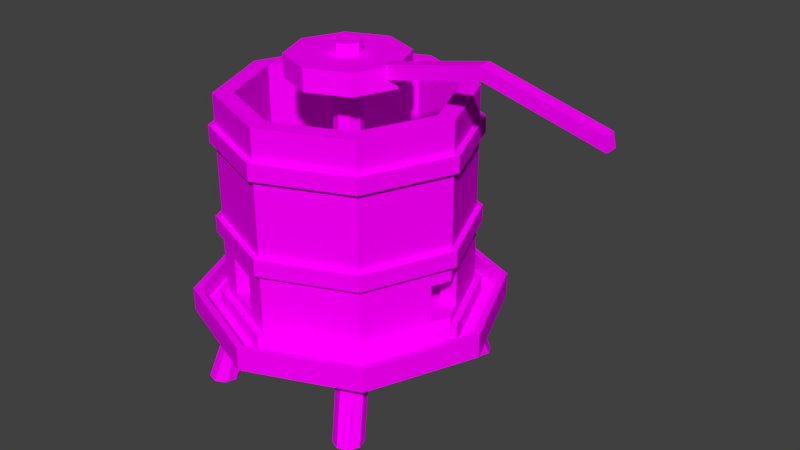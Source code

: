 # Source: pressoir_vin.blend  (saved by Blender 2.78.0; exported with 4.5.12 LTS)
import bpy
from mathutils import Matrix  # noqa: F401  (used for matrix-valued properties, if any)

bpy.ops.wm.read_factory_settings(use_empty=True)
scene = bpy.context.scene
scene.name = 'Scene'

# ---- collections
col_collection_1 = bpy.data.collections.new('Collection 1'); scene.collection.children.link(col_collection_1)

# ---- images (referenced by path relative to the original .blend; pixels are not part of the script)
import os
ASSET_DIR = os.environ.get("B2B_ASSET_DIR", "")  # directory of the original .blend (textures are referenced by path, not embedded)
HERE = os.path.dirname(os.path.abspath(__file__))  # packed textures are extracted next to this script under _unpacked/

def load_image(name, relpath, width, height, colorspace="sRGB"):
    """Load a texture the original file referenced (path relative to the .blend, or extracted next to this script)."""
    p = next((c for c in (os.path.join(HERE, relpath), os.path.join(ASSET_DIR, relpath)) if relpath and os.path.exists(c)), "")
    if p:
        img = bpy.data.images.load(p, check_existing=True)
        img.name = name
    else:  # same state as the original file: an image datablock whose file is absent (Cycles renders it pink)
        img = bpy.data.images.new(name, width, height)
        img.source = "FILE"
        img.filepath = "//" + (relpath or name)
    img.colorspace_settings.name = colorspace
    return img
img_texture_png = load_image('texture.png', 'texture.png', 1024, 1024, 'sRGB')

# ---- materials (node trees are filled in below, after node groups)
mat_material = bpy.data.materials.new('Material')
mat_material.alpha_threshold = 0.0
mat_material.roughness = 0.5

# ---- material node trees
mat_material.use_nodes = True; mat_material.node_tree.nodes.clear()
_N = mat_material.node_tree.nodes; _L = mat_material.node_tree.links
n0 = _N.new('ShaderNodeOutputMaterial'); n0.name = 'Material Output'; n0.location = (300, 300)
n1 = _N.new('ShaderNodeBsdfDiffuse'); n1.name = 'Diffuse BSDF'; n1.location = (10, 300)
n2 = _N.new('ShaderNodeTexImage'); n2.name = 'Image Texture'; n2.location = (-180, 300)
n2.width = 140
n2.image = img_texture_png
_L.new(n1.outputs[0], n0.inputs[0])
_L.new(n2.outputs[0], n1.inputs[0])
n0.is_active_output = True

# ---- world
world_world = bpy.data.worlds.new('World'); scene.world = world_world
world_world.color = (0.05088, 0.05088, 0.05088)
world_world.use_sun_shadow = False
world_world.sun_shadow_jitter_overblur = 0.0
world_world.cycles.sampling_method = 'MANUAL'

# ---- meshes
me_cylinder_006 = bpy.data.meshes.new('Cylinder.006')
me_cylinder_006.from_pydata([(0.2665, -0.07062, 2.174), (1.241, -0.07348, 2.385), (0.2669, 0.0409, 2.174), (0.2902, -0.07069, 2.065), (0.2905, 0.04083, 2.065), (1.242, 0.03804, 2.385), (1.265, 0.03797, 2.276), (1.265, -0.07354, 2.276), (2.204, -0.07629, 2.138), (2.205, 0.03522, 2.138), (2.228, 0.03515, 2.029), (2.228, -0.07636, 2.029), (0.00609, 0.4839, 2.019), (0.00609, 0.4839, 2.202), (0.3443, 0.3426, 2.019), (0.3443, 0.3426, 2.202), (0.4835, 0.003614, 2.019), (0.4835, 0.003614, 2.202), (0.3423, -0.3346, 2.019), (0.3423, -0.3346, 2.202), (0.003286, -0.4738, 2.019), (0.003286, -0.4738, 2.202), (-0.3349, -0.3326, 2.019), (-0.3349, -0.3326, 2.202), (-0.4741, 0.006418, 2.019), (-0.4741, 0.006418, 2.202), (-0.3329, 0.3446, 2.019), (-0.3329, 0.3446, 2.202), (0.0, 1.049, 0.7675), (1.049, -4.371e-08, 0.7675), (-0.7419, -0.7419, 0.7675), (0.7419, 0.7419, 0.7675), (-8.742e-08, -1.049, 0.7675), (-0.7419, 0.7419, 0.7675), (0.7419, -0.7419, 0.7675), (-1.049, 1.192e-08, 0.7675), (-1.049, 1.192e-08, 0.9046), (0.7419, -0.7419, 0.9046), (-0.7419, 0.7419, 0.9046), (-8.742e-08, -1.049, 0.9046), (0.7419, 0.7419, 0.9046), (-0.7419, -0.7419, 0.9046), (1.049, -4.371e-08, 0.9046), (0.0, 1.049, 0.9046), (0.0, 1.049, 1.526), (1.049, -4.371e-08, 1.526), (-0.7419, -0.7419, 1.526), (0.7419, 0.7419, 1.526), (-8.742e-08, -1.049, 1.526), (-0.7419, 0.7419, 1.526), (0.7419, -0.7419, 1.526), (-1.049, 1.192e-08, 1.526), (-1.049, 1.192e-08, 1.663), (0.7419, -0.7419, 1.663), (-0.7419, 0.7419, 1.663), (-8.742e-08, -1.049, 1.663), (0.7419, 0.7419, 1.663), (-0.7419, -0.7419, 1.663), (1.049, -4.371e-08, 1.663), (0.0, 1.049, 1.663), (0.0, 1.0, 0.7675), (1.0, -4.371e-08, 0.7675), (-0.7071, -0.7071, 0.7675), (0.7071, 0.7071, 0.7675), (-8.742e-08, -1.0, 0.7675), (-0.7071, 0.7071, 0.7675), (0.7071, -0.7071, 0.7675), (-1.0, 1.192e-08, 0.7675), (-1.0, 1.192e-08, 0.9046), (0.7071, -0.7071, 0.9046), (-0.7071, 0.7071, 0.9046), (-8.742e-08, -1.0, 0.9046), (0.7071, 0.7071, 0.9046), (-0.7071, -0.7071, 0.9046), (1.0, -4.371e-08, 0.9046), (0.0, 1.0, 0.9046), (0.0, 1.0, 1.526), (1.0, -4.371e-08, 1.526), (-0.7071, -0.7071, 1.526), (0.7071, 0.7071, 1.526), (-8.742e-08, -1.0, 1.526), (-0.7071, 0.7071, 1.526), (0.7071, -0.7071, 1.526), (-1.0, 1.192e-08, 1.526), (-1.0, 1.192e-08, 1.663), (0.7071, -0.7071, 1.663), (-0.7071, 0.7071, 1.663), (-8.742e-08, -1.0, 1.663), (0.7071, 0.7071, 1.663), (-0.7071, -0.7071, 1.663), (1.0, -4.371e-08, 1.663), (0.0, 1.0, 1.663), (0.6304, 0.6466, 0.2344), (0.6793, 0.9249, -0.5075), (0.5422, 0.6806, 0.2285), (0.7692, 0.8953, -0.5053), (0.8118, 0.8108, -0.5034), (0.6717, 0.5639, 0.2143), (0.7822, 0.7209, -0.5029), (0.6977, 0.6782, -0.5041), (0.5588, 0.4461, 0.1515), (0.6078, 0.7078, -0.5063), (0.4706, 0.48, 0.1457), (0.5652, 0.7923, -0.5082), (0.5948, 0.8822, -0.5087), (0.6421, 0.4808, 0.18), (0.4292, 0.5627, 0.1658), (0.4588, 0.6458, 0.2001), (-0.6266, 0.6503, 0.2344), (-0.6739, 0.9288, -0.5075), (-0.5382, 0.6837, 0.2285), (-0.7639, 0.8998, -0.5053), (-0.8071, 0.8155, -0.5034), (-0.6684, 0.5678, 0.2143), (-0.778, 0.7255, -0.5029), (-0.6938, 0.6823, -0.5041), (-0.5561, 0.4493, 0.1515), (-0.6037, 0.7113, -0.5063), (-0.4677, 0.4827, 0.1457), (-0.5606, 0.7956, -0.5082), (-0.5896, 0.8857, -0.5087), (-0.6393, 0.4846, 0.18), (-0.4259, 0.5652, 0.1658), (-0.4551, 0.6485, 0.2001), (0.6265, -0.6735, 0.2344), (0.6738, -0.952, -0.5075), (0.5381, -0.7069, 0.2285), (0.7639, -0.9229, -0.5053), (0.807, -0.8387, -0.5034), (0.6684, -0.591, 0.2143), (0.7779, -0.7486, -0.5029), (0.6937, -0.7054, -0.5041), (0.5561, -0.4725, 0.1515), (0.6036, -0.7345, -0.5063), (0.4677, -0.5059, 0.1457), (0.5605, -0.8187, -0.5082), (0.5895, -0.9088, -0.5087), (0.6392, -0.5077, 0.18), (0.4258, -0.5884, 0.1658), (0.455, -0.6716, 0.2001), (-0.6304, -0.6698, 0.2344), (-0.6794, -0.948, -0.5075), (-0.5422, -0.7037, 0.2285), (-0.7692, -0.9184, -0.5053), (-0.8119, -0.834, -0.5034), (-0.6718, -0.5871, 0.2143), (-0.7823, -0.744, -0.5029), (-0.6978, -0.7014, -0.5041), (-0.5588, -0.4692, 0.1515), (-0.6079, -0.7309, -0.5063), (-0.4706, -0.5031, 0.1457), (-0.5653, -0.8154, -0.5082), (-0.5949, -0.9053, -0.5087), (-0.6421, -0.504, 0.18), (-0.4293, -0.5858, 0.1658), (-0.4589, -0.6689, 0.2001), (0.0, 0.8434, 1.913), (0.5963, 0.5963, 1.913), (0.8434, -4.119e-08, 1.913), (0.5963, -0.5963, 1.913), (-8.742e-08, -1.0, 0.2453), (-7.479e-08, -0.8434, 1.913), (-0.7071, -0.7071, 0.2453), (-0.5963, -0.5963, 1.913), (-0.8434, 1.192e-08, 1.913), (-0.5963, 0.5963, 1.913), (0.0, 1.0, 1.913), (1.0, -4.371e-08, 1.913), (-0.7071, -0.7071, 1.913), (0.0, 1.059, 0.2506), (0.7486, 0.7486, 0.2506), (1.059, -4.371e-08, 0.2506), (0.7486, -0.7486, 0.2506), (-9.217e-08, -1.059, 0.2506), (-0.7486, -0.7486, 0.2506), (-1.059, 1.192e-08, 0.2506), (-0.7486, 0.7486, 0.2506), (1.094e-08, 1.272, 0.2664), (0.8998, 0.8998, 0.2664), (1.272, -5.664e-08, 0.2664), (0.8582, -0.8582, 0.2611), (-9.27e-08, -1.214, 0.2611), (-0.8582, -0.8582, 0.2611), (-1.181, -0.1011, 0.2611), (-0.8998, 0.8998, 0.2664), (6.775e-09, 1.272, 0.06896), (0.8998, 0.8998, 0.06896), (1.272, -5.664e-08, 0.06896), (0.8998, -0.8998, 0.06896), (-1.045e-07, -1.272, 0.06896), (-0.8998, -0.8998, 0.06896), (-0.8998, 0.8998, 0.06896), (0.0, 1.0, 0.2453), (0.7071, 0.7071, 0.2453), (1.0, -4.371e-08, 0.2453), (0.7071, -0.7071, 0.2453), (-1.0, 1.192e-08, 0.2453), (-0.7071, 0.7071, 0.2453), (1.284e-08, 1.214, 0.2611), (0.8582, 0.8582, 0.2611), (1.214, -5.473e-08, 0.2611), (0.8998, -0.8998, 0.2664), (-1.003e-07, -1.272, 0.2664), (-0.8998, -0.8998, 0.2664), (-1.187, 0.09024, 0.2611), (-0.8582, 0.8582, 0.2611), (1.059, -4.489e-08, 0.09756), (1.214, -5.591e-08, 0.108), (0.7486, 0.7486, 0.09756), (0.8582, 0.8582, 0.108), (-0.8582, 0.8582, 0.108), (-0.7486, 0.7486, 0.09756), (-2.143e-09, 1.059, 0.09756), (1.069e-08, 1.214, 0.108), (0.7486, -0.7486, 0.09756), (0.8582, -0.8582, 0.108), (-9.432e-08, -1.059, 0.09756), (-9.485e-08, -1.214, 0.108), (-0.7486, -0.7486, 0.09756), (-0.8582, -0.8582, 0.108), (-1.059, 1.075e-08, 0.09756), (-1.181, -0.1011, 0.108), (-1.216e-07, -0.8434, 0.5938), (-0.5963, -0.5963, 0.5944), (-0.5963, 0.5963, 0.5944), (0.08311, 0.08311, 2.292), (-3.514e-08, 0.1175, 2.292), (0.1175, -6.064e-09, 2.292), (0.08311, -0.08311, 2.292), (-5.14e-08, -0.1175, 2.292), (-0.08311, -0.08311, 2.292), (-0.1175, 2.363e-08, 2.292), (-0.08311, 0.08311, 2.292), (-1.223, -0.1192, 0.06896), (-1.223, 0.1192, 0.06896), (-1.223, 0.1192, 0.2664), (-1.223, -0.1192, 0.2664), (-1.187, 0.09024, 0.108), (0.8434, -4.119e-08, 0.3249), (0.5963, 0.5963, 0.3249), (-0.5963, -0.5963, 0.3249), (-1.216e-07, -0.8434, 0.3249), (0.08311, 0.08311, 0.3249), (-3.514e-08, 0.1175, 0.3249), (0.1175, -6.064e-09, 0.3249), (0.08311, -0.08311, 0.3249), (-5.14e-08, -0.1175, 0.3249), (-0.08311, -0.08311, 0.3249), (-0.1175, 2.363e-08, 0.3249), (-0.08311, 0.08311, 0.3249), (-0.5963, 0.5963, 0.3249), (-4.685e-08, 0.8434, 0.3249), (0.5963, -0.5963, 0.3249), (-0.8434, 1.192e-08, 0.3249), (-0.4979, 0.7938, 0.6311), (-0.4422, 0.6602, 0.6311), (-0.4422, 0.6602, 0.5944), (-0.4979, 0.7938, 0.3249), (-0.4422, 0.6602, 0.3249), (-0.2149, 0.911, 0.3249), (-0.1593, 0.7774, 0.3249), (-0.2149, 0.911, 0.6311), (-0.1593, 0.7774, 0.6311), (-0.1636, -0.7756, 0.6314), (-0.1636, -0.7756, 0.594), (-0.2191, -0.9092, 0.6314), (-0.2191, -0.9092, 0.5087), (-0.2191, -0.9092, 0.3252), (-0.1636, -0.7756, 0.3252), (-0.4465, -0.6584, 0.6314), (-0.502, -0.792, 0.6314), (-0.502, -0.792, 0.3252), (-0.4465, -0.6584, 0.3252), (-0.4465, -0.6584, 0.5943), (1.0, -4.371e-08, 0.3252), (0.9349, -0.1571, 0.3252), (0.7784, -0.1569, 0.3252), (0.7784, -0.1569, 0.6314), (0.9349, -0.1571, 0.6314), (0.9382, 0.1492, 0.6314), (0.7815, 0.1494, 0.6314), (0.8434, -4.119e-08, 0.6314), (0.9382, 0.1492, 0.3252), (0.7815, 0.1494, 0.3252), (0.8434, -4.119e-08, 0.3252), (1.0, -4.371e-08, 0.6314), (0.7071, 0.7071, 1.913), (-8.742e-08, -1.0, 1.913), (-0.7071, 0.7071, 1.913), (0.7071, -0.7071, 1.913), (-1.0, 1.192e-08, 1.913)], [], [(0, 1, 5, 2), (2, 5, 6, 4), (4, 6, 7, 3), (3, 7, 1, 0), (1, 7, 11, 8), (10, 9, 8, 11), (6, 5, 9, 10), (7, 6, 10, 11), (5, 1, 8, 9), (12, 13, 15, 14), (14, 15, 17, 16), (16, 17, 19, 18), (18, 19, 21, 20), (20, 21, 23, 22), (22, 23, 25, 24), (15, 13, 27, 25, 23, 21, 19, 17), (24, 25, 27, 26), (26, 27, 13, 12), (39, 41, 30, 32), (36, 38, 33, 35), (40, 42, 29, 31), (37, 39, 32, 34), (41, 36, 35, 30), (38, 43, 28, 33), (43, 40, 31, 28), (42, 37, 34, 29), (55, 57, 46, 48), (52, 54, 49, 51), (56, 58, 45, 47), (53, 55, 48, 50), (57, 52, 51, 46), (54, 59, 44, 49), (59, 56, 47, 44), (58, 53, 50, 45), (28, 31, 63, 60), (31, 29, 61, 63), (29, 34, 66, 61), (34, 32, 64, 66), (32, 30, 62, 64), (30, 35, 67, 62), (35, 33, 65, 67), (33, 28, 60, 65), (43, 38, 70, 75), (38, 36, 68, 70), (36, 41, 73, 68), (41, 39, 71, 73), (39, 37, 69, 71), (37, 42, 74, 69), (42, 40, 72, 74), (40, 43, 75, 72), (44, 47, 79, 76), (47, 45, 77, 79), (45, 50, 82, 77), (50, 48, 80, 82), (48, 46, 78, 80), (46, 51, 83, 78), (51, 49, 81, 83), (49, 44, 76, 81), (59, 54, 86, 91), (54, 52, 84, 86), (52, 57, 89, 84), (57, 55, 87, 89), (55, 53, 85, 87), (53, 58, 90, 85), (58, 56, 88, 90), (56, 59, 91, 88), (93, 94, 92, 95), (95, 92, 97, 96), (96, 97, 105, 98), (98, 105, 100, 99), (99, 100, 102, 101), (101, 102, 106, 103), (103, 106, 107, 104), (104, 107, 94, 93), (109, 111, 108, 110), (111, 112, 113, 108), (112, 114, 121, 113), (114, 115, 116, 121), (115, 117, 118, 116), (117, 119, 122, 118), (119, 120, 123, 122), (120, 109, 110, 123), (125, 127, 124, 126), (127, 128, 129, 124), (128, 130, 137, 129), (130, 131, 132, 137), (131, 133, 134, 132), (133, 135, 138, 134), (135, 136, 139, 138), (136, 125, 126, 139), (141, 142, 140, 143), (143, 140, 145, 144), (144, 145, 153, 146), (146, 153, 148, 147), (147, 148, 150, 149), (149, 150, 154, 151), (151, 154, 155, 152), (152, 155, 142, 141), (192, 166, 286, 193), (193, 286, 167, 285, 279, 282, 274, 194), (194, 274, 275, 278, 285, 167, 289, 195), (195, 289, 287, 160), (160, 266, 267, 271, 162), (162, 168, 290, 196), (223, 240, 253, 164, 163), (196, 290, 288, 197), (156, 157, 286, 166), (157, 158, 167, 286), (158, 159, 289, 167), (159, 161, 287, 289), (161, 163, 168, 287), (163, 164, 290, 168), (164, 165, 288, 290), (165, 156, 166, 288), (163, 161, 222, 264, 263, 269, 273, 223), (260, 251, 156, 165, 224, 256, 255, 262), (164, 253, 250, 224, 165), (159, 252, 241, 222, 161), (277, 276, 284, 238, 252, 159, 158, 281), (156, 251, 239, 157), (171, 172, 214, 206), (200, 199, 209, 207), (170, 171, 206, 208), (199, 198, 213, 209), (201, 202, 189, 188), (178, 179, 187, 186), (202, 203, 190, 189), (184, 177, 185, 191), (177, 178, 186, 185), (179, 201, 188, 187), (198, 205, 210, 213), (169, 170, 208, 212), (176, 169, 212, 211), (182, 183, 236, 203), (205, 204, 237, 210), (235, 184, 191, 234), (170, 169, 192, 193), (171, 170, 193, 194), (172, 171, 194, 195), (173, 172, 195, 160), (174, 173, 160, 162), (175, 174, 162, 196), (176, 175, 196, 197), (169, 176, 197, 192), (198, 199, 178, 177), (199, 200, 179, 178), (200, 180, 201, 179), (180, 181, 202, 201), (181, 182, 203, 202), (204, 205, 184, 235), (205, 198, 177, 184), (206, 214, 215, 207), (208, 206, 207, 209), (212, 208, 209, 213), (211, 212, 213, 210), (214, 216, 217, 215), (216, 218, 219, 217), (218, 220, 221, 219), (220, 211, 210, 237), (180, 200, 207, 215), (172, 173, 216, 214), (181, 180, 215, 217), (173, 174, 218, 216), (182, 181, 217, 219), (174, 175, 220, 218), (183, 182, 219, 221), (175, 176, 211, 220), (230, 247, 246, 229), (229, 246, 245, 228), (244, 227, 228, 245), (242, 225, 227, 244), (284, 283, 280, 281, 158, 157, 239, 238), (223, 273, 272, 268, 264, 222, 241, 240), (225, 226, 232, 231, 230, 229, 228, 227), (249, 232, 226, 243), (231, 248, 247, 230), (249, 248, 231, 232), (237, 221, 220), (203, 236, 233, 190), (237, 204, 235, 234), (183, 221, 233, 236), (233, 221, 237, 234), (243, 242, 239, 251), (242, 244, 238, 239), (244, 245, 252, 238), (245, 246, 241, 252), (246, 247, 240, 241), (247, 248, 253, 240), (248, 249, 250, 253), (259, 192, 197), (262, 261, 259, 260), (254, 261, 262, 255), (257, 254, 255, 256, 258), (261, 254, 288), (257, 259, 197), (268, 267, 266, 265, 263, 264), (272, 271, 267, 268), (271, 272, 273, 269, 270), (270, 269, 263, 265), (162, 271, 270, 265, 266, 160, 287, 168), (278, 277, 281, 280, 279, 285), (275, 276, 277, 278), (283, 282, 279, 280), (282, 283, 284, 276, 275, 274), (249, 243, 251, 250), (257, 258, 260, 259), (243, 226, 225, 242), (197, 288, 254), (166, 192, 261), (192, 259, 261), (254, 257, 197), (166, 261, 288), (258, 256, 224, 250)])
_uv = me_cylinder_006.uv_layers.new(name='UVMap')
_uv.uv.foreach_set('vector', [0.03833, 0.9597, 0.03833, 0.9597, 0.03833, 0.9597, 0.03833, 0.9597, 0.03833, 0.9597, 0.03833, 0.9597, 0.03833, 0.9597, 0.03833, 0.9597, 0.03833, 0.9597, 0.03833, 0.9597, 0.03833, 0.9597, 0.03833, 0.9597, 0.03833, 0.9597, 0.03833, 0.9597, 0.03833, 0.9597, 0.03833, 0.9597, 0.03833, 0.9597, 0.03833, 0.9597, 0.03833, 0.9597, 0.03833, 0.9597, 0.03833, 0.9597, 0.03833, 0.9597, 0.03833, 0.9597, 0.03833, 0.9597, 0.03833, 0.9597, 0.03833, 0.9597, 0.03833, 0.9597, 0.03833, 0.9597, 0.03833, 0.9597, 0.03833, 0.9597, 0.03833, 0.9597, 0.03833, 0.9597, 0.03833, 0.9597, 0.03833, 0.9597, 0.03833, 0.9597, 0.03833, 0.9597, 0.03833, 0.9597, 0.03833, 0.9597, 0.03833, 0.9597, 0.03833, 0.9597, 0.03833, 0.9597, 0.03833, 0.9597, 0.03833, 0.9597, 0.03833, 0.9597, 0.03833, 0.9597, 0.03833, 0.9597, 0.03833, 0.9597, 0.03833, 0.9597, 0.03833, 0.9597, 0.03833, 0.9597, 0.03833, 0.9597, 0.03833, 0.9597, 0.03833, 0.9597, 0.03833, 0.9597, 0.03833, 0.9597, 0.03833, 0.9597, 0.03833, 0.9597, 0.03833, 0.9597, 0.03833, 0.9597, 0.03833, 0.9597, 0.03833, 0.9597, 0.03833, 0.9597, 0.03833, 0.9597, 0.03833, 0.9597, 0.03833, 0.9597, 0.03833, 0.9597, 0.03833, 0.9597, 0.03833, 0.9597, 0.03833, 0.9597, 0.03833, 0.9597, 0.03833, 0.9597, 0.03833, 0.9597, 0.03833, 0.9597, 0.03833, 0.9597, 0.03833, 0.9597, 0.03833, 0.9597, 0.03882, 0.9622, 0.03882, 0.9622, 0.03882, 0.9622, 0.03882, 0.9622, 0.03882, 0.9622, 0.03882, 0.9622, 0.03882, 0.9622, 0.03882, 0.9622, 0.03882, 0.9622, 0.03882, 0.9622, 0.03882, 0.9622, 0.03882, 0.9622, 0.03882, 0.9622, 0.03882, 0.9622, 0.03882, 0.9622, 0.03882, 0.9622, 0.03882, 0.9622, 0.03882, 0.9622, 0.03882, 0.9622, 0.03882, 0.9622, 0.03882, 0.9622, 0.03882, 0.9622, 0.03882, 0.9622, 0.03882, 0.9622, 0.03882, 0.9622, 0.03882, 0.9622, 0.03882, 0.9622, 0.03882, 0.9622, 0.03882, 0.9622, 0.03882, 0.9622, 0.03882, 0.9622, 0.03882, 0.9622, 0.03882, 0.9622, 0.03882, 0.9622, 0.03882, 0.9622, 0.03882, 0.9622, 0.03882, 0.9622, 0.03882, 0.9622, 0.03882, 0.9622, 0.03882, 0.9622, 0.03882, 0.9622, 0.03882, 0.9622, 0.03882, 0.9622, 0.03882, 0.9622, 0.03882, 0.9622, 0.03882, 0.9622, 0.03882, 0.9622, 0.03882, 0.9622, 0.03882, 0.9622, 0.03882, 0.9622, 0.03882, 0.9622, 0.03882, 0.9622, 0.03882, 0.9622, 0.03882, 0.9622, 0.03882, 0.9622, 0.03882, 0.9622, 0.03882, 0.9622, 0.03882, 0.9622, 0.03882, 0.9622, 0.03882, 0.9622, 0.03882, 0.9622, 0.03882, 0.9622, 0.03882, 0.9622, 0.03882, 0.9622, 0.03882, 0.9622, 0.03882, 0.9622, 0.03882, 0.9622, 0.03882, 0.9622, 0.03882, 0.9622, 0.03882, 0.9622, 0.03882, 0.9622, 0.03882, 0.9622, 0.03882, 0.9622, 0.03882, 0.9622, 0.03882, 0.9622, 0.03882, 0.9622, 0.03882, 0.9622, 0.03882, 0.9622, 0.03882, 0.9622, 0.03882, 0.9622, 0.03882, 0.9622, 0.03882, 0.9622, 0.03882, 0.9622, 0.03882, 0.9622, 0.03882, 0.9622, 0.03882, 0.9622, 0.03882, 0.9622, 0.03882, 0.9622, 0.03882, 0.9622, 0.03882, 0.9622, 0.03882, 0.9622, 0.03882, 0.9622, 0.03882, 0.9622, 0.03882, 0.9622, 0.03882, 0.9622, 0.03882, 0.9622, 0.03882, 0.9622, 0.03882, 0.9622, 0.03882, 0.9622, 0.03882, 0.9622, 0.03882, 0.9622, 0.03882, 0.9622, 0.03882, 0.9622, 0.03882, 0.9622, 0.03882, 0.9622, 0.03882, 0.9622, 0.03882, 0.9622, 0.03882, 0.9622, 0.03882, 0.9622, 0.03882, 0.9622, 0.03882, 0.9622, 0.03882, 0.9622, 0.03882, 0.9622, 0.03882, 0.9622, 0.03882, 0.9622, 0.03882, 0.9622, 0.03882, 0.9622, 0.03882, 0.9622, 0.03882, 0.9622, 0.03882, 0.9622, 0.03882, 0.9622, 0.03882, 0.9622, 0.03882, 0.9622, 0.03882, 0.9622, 0.03882, 0.9622, 0.03882, 0.9622, 0.03882, 0.9622, 0.03882, 0.9622, 0.03882, 0.9622, 0.03882, 0.9622, 0.03882, 0.9622, 0.03882, 0.9622, 0.03882, 0.9622, 0.03882, 0.9622, 0.03882, 0.9622, 0.03882, 0.9622, 0.03882, 0.9622, 0.03882, 0.9622, 0.03882, 0.9622, 0.03882, 0.9622, 0.03882, 0.9622, 0.03882, 0.9622, 0.03882, 0.9622, 0.03882, 0.9622, 0.03882, 0.9622, 0.03882, 0.9622, 0.03882, 0.9622, 0.03882, 0.9622, 0.03882, 0.9622, 0.03882, 0.9622, 0.03882, 0.9622, 0.03882, 0.9622, 0.03882, 0.9622, 0.03882, 0.9622, 0.03882, 0.9622, 0.03882, 0.9622, 0.03882, 0.9622, 0.03882, 0.9622, 0.03882, 0.9622, 0.03882, 0.9622, 0.03882, 0.9622, 0.03882, 0.9622, 0.03882, 0.9622, 0.03882, 0.9622, 0.03882, 0.9622, 0.03882, 0.9622, 0.03882, 0.9622, 0.03882, 0.9622, 0.03882, 0.9622, 0.03882, 0.9622, 0.03882, 0.9622, 0.03882, 0.9622, 0.03882, 0.9622, 0.03882, 0.9622, 0.03882, 0.9622, 0.03882, 0.9622, 0.03882, 0.9622, 0.03882, 0.9622, 0.03882, 0.9622, 0.03882, 0.9622, 0.03882, 0.9622, 0.03882, 0.9622, 0.03882, 0.9622, 0.03882, 0.9622, 0.03882, 0.9622, 0.03882, 0.9622, 0.03882, 0.9622, 0.03882, 0.9622, 0.03882, 0.9622, 0.03882, 0.9622, 0.03882, 0.9622, 0.03882, 0.9622, 0.0376, 0.9773, 0.0376, 0.9773, 0.0376, 0.9773, 0.0376, 0.9773, 0.0376, 0.9773, 0.0376, 0.9773, 0.0376, 0.9773, 0.0376, 0.9773, 0.0376, 0.9773, 0.0376, 0.9773, 0.0376, 0.9773, 0.0376, 0.9773, 0.0376, 0.9773, 0.0376, 0.9773, 0.0376, 0.9773, 0.0376, 0.9773, 0.0376, 0.9773, 0.0376, 0.9773, 0.0376, 0.9773, 0.0376, 0.9773, 0.0376, 0.9773, 0.0376, 0.9773, 0.0376, 0.9773, 0.0376, 0.9773, 0.0376, 0.9773, 0.0376, 0.9773, 0.0376, 0.9773, 0.0376, 0.9773, 0.0376, 0.9773, 0.0376, 0.9773, 0.0376, 0.9773, 0.0376, 0.9773, 0.0376, 0.9773, 0.0376, 0.9773, 0.0376, 0.9773, 0.0376, 0.9773, 0.0376, 0.9773, 0.0376, 0.9773, 0.0376, 0.9773, 0.0376, 0.9773, 0.0376, 0.9773, 0.0376, 0.9773, 0.0376, 0.9773, 0.0376, 0.9773, 0.0376, 0.9773, 0.0376, 0.9773, 0.0376, 0.9773, 0.0376, 0.9773, 0.0376, 0.9773, 0.0376, 0.9773, 0.0376, 0.9773, 0.0376, 0.9773, 0.0376, 0.9773, 0.0376, 0.9773, 0.0376, 0.9773, 0.0376, 0.9773, 0.0376, 0.9773, 0.0376, 0.9773, 0.0376, 0.9773, 0.0376, 0.9773, 0.0376, 0.9773, 0.0376, 0.9773, 0.0376, 0.9773, 0.0376, 0.9773, 0.0376, 0.9773, 0.0376, 0.9773, 0.0376, 0.9773, 0.0376, 0.9773, 0.0376, 0.9773, 0.0376, 0.9773, 0.0376, 0.9773, 0.0376, 0.9773, 0.0376, 0.9773, 0.0376, 0.9773, 0.0376, 0.9773, 0.0376, 0.9773, 0.0376, 0.9773, 0.0376, 0.9773, 0.0376, 0.9773, 0.0376, 0.9773, 0.0376, 0.9773, 0.0376, 0.9773, 0.0376, 0.9773, 0.0376, 0.9773, 0.0376, 0.9773, 0.0376, 0.9773, 0.0376, 0.9773, 0.0376, 0.9773, 0.0376, 0.9773, 0.0376, 0.9773, 0.0376, 0.9773, 0.0376, 0.9773, 0.0376, 0.9773, 0.0376, 0.9773, 0.0376, 0.9773, 0.0376, 0.9773, 0.0376, 0.9773, 0.0376, 0.9773, 0.0376, 0.9773, 0.0376, 0.9773, 0.0376, 0.9773, 0.0376, 0.9773, 0.0376, 0.9773, 0.0376, 0.9773, 0.0376, 0.9773, 0.0376, 0.9773, 0.0376, 0.9773, 0.0376, 0.9773, 0.0376, 0.9773, 0.0376, 0.9773, 0.0376, 0.9773, 0.0376, 0.9773, 0.0376, 0.9773, 0.0376, 0.9773, 0.0376, 0.9773, 0.0376, 0.9773, 0.0376, 0.9773, 0.0376, 0.9773, 0.0376, 0.9773, 0.0376, 0.9773, 0.0376, 0.9773, 0.0376, 0.9773, 0.0376, 0.9773, 0.0376, 0.9773, 0.0376, 0.9773, 0.0376, 0.9773, 0.0376, 0.9773, 0.0376, 0.9773, 0.0376, 0.9773, 0.0376, 0.9773, 0.0376, 0.9773, 0.0376, 0.9773, 0.0376, 0.9773, 0.0376, 0.9773, 0.0376, 0.9773, 0.0376, 0.9773, 0.0376, 0.9773, 0.0376, 0.9773, 0.0376, 0.9773, 0.0376, 0.9773, 0.0376, 0.9773, 0.0376, 0.9773, 0.0376, 0.9773, 0.0376, 0.9773, 0.0376, 0.9773, 0.0376, 0.9773, 0.0376, 0.9773, 0.0376, 0.9773, 0.0376, 0.9773, 0.0376, 0.9773, 0.0376, 0.9773, 0.0376, 0.9773, 0.0376, 0.9773, 0.0376, 0.9773, 0.0376, 0.9773, 0.0376, 0.9773, 0.0376, 0.9773, 0.0376, 0.9773, 0.0376, 0.9773, 0.0376, 0.9773, 0.0376, 0.9773, 0.0376, 0.9773, 0.0376, 0.9773, 0.0376, 0.9773, 0.0376, 0.9773, 0.0376, 0.9773, 0.0376, 0.9773, 0.0376, 0.9773, 0.0376, 0.9773, 0.0376, 0.9773, 0.0376, 0.9773, 0.0376, 0.9773, 0.0376, 0.9773, 0.0376, 0.9773, 0.0376, 0.9773, 0.0376, 0.9773, 0.0376, 0.9773, 0.0376, 0.9773, 0.0376, 0.9773, 0.0376, 0.9773, 0.0376, 0.9773, 0.0376, 0.9773, 0.0376, 0.9773, 0.0376, 0.9773, 0.0376, 0.9773, 0.0376, 0.9773, 0.0376, 0.9773, 0.0376, 0.9773, 0.0376, 0.9773, 0.0376, 0.9773, 0.0376, 0.9773, 0.0376, 0.9773, 0.0376, 0.9773, 0.0376, 0.9773, 0.0376, 0.9773, 0.0376, 0.9773, 0.0376, 0.9773, 0.0376, 0.9773, 0.0376, 0.9773, 0.0376, 0.9773, 0.0376, 0.9773, 0.0376, 0.9773, 0.0376, 0.9773, 0.0376, 0.9773, 0.0376, 0.9773, 0.0376, 0.9773, 0.0376, 0.9773, 0.0376, 0.9773, 0.0376, 0.9773, 0.0376, 0.9773, 0.0376, 0.9773, 0.0376, 0.9773, 0.0376, 0.9773, 0.0376, 0.9773, 0.0376, 0.9773, 0.0376, 0.9773, 0.0376, 0.9773, 0.0376, 0.9773, 0.0376, 0.9773, 0.0376, 0.9773, 0.0376, 0.9773, 0.0376, 0.9773, 0.0376, 0.9773, 0.0376, 0.9773, 0.0376, 0.9773, 0.0376, 0.9773, 0.0376, 0.9773, 0.0376, 0.9773, 0.0376, 0.9773, 0.0376, 0.9773, 0.0376, 0.9773, 0.0376, 0.9773, 0.0376, 0.9773, 0.0376, 0.9773, 0.0376, 0.9773, 0.0376, 0.9773, 0.0376, 0.9773, 0.0376, 0.9773, 0.0376, 0.9773, 0.0376, 0.9773, 0.03857, 0.9626, 0.03857, 0.9626, 0.03857, 0.9626, 0.03857, 0.9626, 0.03857, 0.9626, 0.03857, 0.9626, 0.03857, 0.9626, 0.03857, 0.9626, 0.03857, 0.9626, 0.03857, 0.9626, 0.03857, 0.9626, 0.03857, 0.9626, 0.03857, 0.9626, 0.03857, 0.9626, 0.03857, 0.9626, 0.03857, 0.9626, 0.03857, 0.9626, 0.03857, 0.9626, 0.03857, 0.9626, 0.03857, 0.9626, 0.03857, 0.9626, 0.03857, 0.9626, 0.03857, 0.9626, 0.03857, 0.9626, 0.03857, 0.9626, 0.03857, 0.9626, 0.03857, 0.9626, 0.03857, 0.9626, 0.03857, 0.9626, 0.03857, 0.9626, 0.03857, 0.9626, 0.03857, 0.9626, 0.03857, 0.9626, 0.03857, 0.9626, 0.03857, 0.9626, 0.03857, 0.9626, 0.03857, 0.9626, 0.03857, 0.9626, 0.03857, 0.9626, 0.03857, 0.9626, 0.03857, 0.9626, 0.03857, 0.9626, 0.03857, 0.9626, 0.03857, 0.9626, 0.03857, 0.9626, 0.03857, 0.9626, 0.03857, 0.9626, 0.03857, 0.9626, 0.03857, 0.9626, 0.03857, 0.9626, 0.03857, 0.9626, 0.03857, 0.9626, 0.03857, 0.9626, 0.03857, 0.9626, 0.03857, 0.9626, 0.03857, 0.9626, 0.03857, 0.9626, 0.03857, 0.9626, 0.03857, 0.9626, 0.03857, 0.9626, 0.03857, 0.9626, 0.03857, 0.9626, 0.03857, 0.9626, 0.03857, 0.9626, 0.03857, 0.9626, 0.03857, 0.9626, 0.03857, 0.9626, 0.03857, 0.9626, 0.03857, 0.9626, 0.03857, 0.9626, 0.03857, 0.9626, 0.03857, 0.9626, 0.03857, 0.9626, 0.03857, 0.9626, 0.03857, 0.9626, 0.03857, 0.9626, 0.03857, 0.9626, 0.03857, 0.9626, 0.03857, 0.9626, 0.03857, 0.9626, 0.03857, 0.9626, 0.03857, 0.9626, 0.03857, 0.9626, 0.03857, 0.9626, 0.03857, 0.9626, 0.03857, 0.9626, 0.03857, 0.9626, 0.03857, 0.9626, 0.03857, 0.9626, 0.03857, 0.9626, 0.03857, 0.9626, 0.03857, 0.9626, 0.03857, 0.9626, 0.03857, 0.9626, 0.03857, 0.9626, 0.03857, 0.9626, 0.03857, 0.9626, 0.03857, 0.9626, 0.03857, 0.9626, 0.03857, 0.9626, 0.03857, 0.9626, 0.03857, 0.9626, 0.03857, 0.9626, 0.03857, 0.9626, 0.03857, 0.9626, 0.03857, 0.9626, 0.03857, 0.9626, 0.03857, 0.9626, 0.03857, 0.9626, 0.03857, 0.9626, 0.03857, 0.9626, 0.03857, 0.9626, 0.03857, 0.9626, 0.03857, 0.9626, 0.03857, 0.9626, 0.03857, 0.9626, 0.03857, 0.9626, 0.03857, 0.9626, 0.03857, 0.9626, 0.03857, 0.9626, 0.03857, 0.9626, 0.03857, 0.9626, 0.03857, 0.9626, 0.03857, 0.9626, 0.03857, 0.9626, 0.03857, 0.9626, 0.03857, 0.9626, 0.03857, 0.9626, 0.03857, 0.9626, 0.03857, 0.9626, 0.03857, 0.9626, 0.03857, 0.9626, 0.03857, 0.9626, 0.03857, 0.9626, 0.03857, 0.9626, 0.03857, 0.9626, 0.03857, 0.9626, 0.03857, 0.9626, 0.03857, 0.9626, 0.03857, 0.9626, 0.03857, 0.9626, 0.03857, 0.9626, 0.03857, 0.9626, 0.03857, 0.9626, 0.03857, 0.9626, 0.03857, 0.9626, 0.03857, 0.9626, 0.03857, 0.9626, 0.03857, 0.9626, 0.03857, 0.9626, 0.03857, 0.9626, 0.03857, 0.9626, 0.03857, 0.9626, 0.03857, 0.9626, 0.03857, 0.9626, 0.03857, 0.9626, 0.03857, 0.9626, 0.03857, 0.9626, 0.03857, 0.9626, 0.03857, 0.9626, 0.03857, 0.9626, 0.03857, 0.9626, 0.03857, 0.9626, 0.03857, 0.9626, 0.03857, 0.9626, 0.03857, 0.9626, 0.03857, 0.9626, 0.03857, 0.9626, 0.03857, 0.9626, 0.03857, 0.9626, 0.03857, 0.9626, 0.03857, 0.9626, 0.03857, 0.9626, 0.03857, 0.9626, 0.03857, 0.9626, 0.03857, 0.9626, 0.03857, 0.9626, 0.03857, 0.9626, 0.03857, 0.9626, 0.03857, 0.9626, 0.03857, 0.9626, 0.03857, 0.9626, 0.03857, 0.9626, 0.03857, 0.9626, 0.03857, 0.9626, 0.03857, 0.9626, 0.03857, 0.9626, 0.03857, 0.9626, 0.03711, 0.9585, 0.03711, 0.9585, 0.03711, 0.9585, 0.03711, 0.9585, 0.03711, 0.9585, 0.03711, 0.9585, 0.03711, 0.9585, 0.03711, 0.9585, 0.03711, 0.9585, 0.03711, 0.9585, 0.03711, 0.9585, 0.03711, 0.9585, 0.03711, 0.9585, 0.03711, 0.9585, 0.03711, 0.9585, 0.03711, 0.9585, 0.0376, 0.9773, 0.0376, 0.9773, 0.0376, 0.9773, 0.0376, 0.9773, 0.0376, 0.9773, 0.0376, 0.9773, 0.0376, 0.9773, 0.0376, 0.9773, 0.0376, 0.9773, 0.0376, 0.9773, 0.0376, 0.9773, 0.0376, 0.9773, 0.0376, 0.9773, 0.0376, 0.9773, 0.0376, 0.9773, 0.0376, 0.9773, 0.03711, 0.9585, 0.03711, 0.9585, 0.03711, 0.9585, 0.03711, 0.9585, 0.03711, 0.9585, 0.03711, 0.9585, 0.03711, 0.9585, 0.03711, 0.9585, 0.03711, 0.9585, 0.03711, 0.9585, 0.03711, 0.9585, 0.03711, 0.9585, 0.03711, 0.9585, 0.03711, 0.9585, 0.03711, 0.9585, 0.03711, 0.9585, 0.03711, 0.9585, 0.03711, 0.9585, 0.03711, 0.9585, 0.03711, 0.9585, 0.03857, 0.9626, 0.03857, 0.9626, 0.03857, 0.9626, 0.03857, 0.9626, 0.03857, 0.9626, 0.03857, 0.9626, 0.03857, 0.9626, 0.03857, 0.9626, 0.03857, 0.9626, 0.03857, 0.9626, 0.03857, 0.9626, 0.03857, 0.9626, 0.03857, 0.9626, 0.03857, 0.9626, 0.03857, 0.9626, 0.03857, 0.9626, 0.03857, 0.9626, 0.03857, 0.9626, 0.03857, 0.9626, 0.0376, 0.9773, 0.0376, 0.9773, 0.0376, 0.9773, 0.0376, 0.9773, 0.0376, 0.9773, 0.0376, 0.9773, 0.0376, 0.9773, 0.0376, 0.9773, 0.0376, 0.9773, 0.0376, 0.9773, 0.0376, 0.9773, 0.0376, 0.9773, 0.0376, 0.9773, 0.0376, 0.9773, 0.0376, 0.9773, 0.0376, 0.9773, 0.0376, 0.9773, 0.0376, 0.9773, 0.0376, 0.9773, 0.0376, 0.9773, 0.0376, 0.9773, 0.0376, 0.9773, 0.0376, 0.9773, 0.0376, 0.9773, 0.0376, 0.9773, 0.0376, 0.9773, 0.0376, 0.9773, 0.0376, 0.9773, 0.0376, 0.9773, 0.0376, 0.9773, 0.0376, 0.9773, 0.0376, 0.9773, 0.0376, 0.9773, 0.0376, 0.9773, 0.0376, 0.9773, 0.0376, 0.9773, 0.0376, 0.9773, 0.0376, 0.9773, 0.0376, 0.9773, 0.0376, 0.9773, 0.0376, 0.9773, 0.0376, 0.9773, 0.0376, 0.9773, 0.0376, 0.9773, 0.0376, 0.9773, 0.0376, 0.9773, 0.0376, 0.9773, 0.0376, 0.9773, 0.0376, 0.9773, 0.0376, 0.9773, 0.0376, 0.9773, 0.0376, 0.9773, 0.0376, 0.9773, 0.0376, 0.9773, 0.0376, 0.9773, 0.0376, 0.9773, 0.0376, 0.9773, 0.0376, 0.9773, 0.0376, 0.9773, 0.0376, 0.9773, 0.0376, 0.9773, 0.0376, 0.9773, 0.0376, 0.9773, 0.0376, 0.9773, 0.0376, 0.9773, 0.0376, 0.9773, 0.0376, 0.9773, 0.0376, 0.9773, 0.0376, 0.9773, 0.0376, 0.9773, 0.0376, 0.9773, 0.0376, 0.9773, 0.0376, 0.9773, 0.0376, 0.9773, 0.0376, 0.9773, 0.0376, 0.9773, 0.0376, 0.9773, 0.0376, 0.9773, 0.0376, 0.9773, 0.0376, 0.9773, 0.0376, 0.9773, 0.0376, 0.9773, 0.0376, 0.9773, 0.0376, 0.9773, 0.0376, 0.9773, 0.0376, 0.9773, 0.0376, 0.9773, 0.0376, 0.9773, 0.0376, 0.9773, 0.0376, 0.9773, 0.0376, 0.9773, 0.0376, 0.9773, 0.0376, 0.9773, 0.0376, 0.9773, 0.0376, 0.9773, 0.0376, 0.9773, 0.0376, 0.9773, 0.0376, 0.9773, 0.0376, 0.9773, 0.0376, 0.9773, 0.0376, 0.9773, 0.0376, 0.9773, 0.0376, 0.9773, 0.0376, 0.9773, 0.0376, 0.9773, 0.03711, 0.9585, 0.03711, 0.9585, 0.03711, 0.9585, 0.03711, 0.9585, 0.0376, 0.9773, 0.0376, 0.9773, 0.0376, 0.9773, 0.0376, 0.9773, 0.0376, 0.9773, 0.0376, 0.9773, 0.0376, 0.9773, 0.0376, 0.9773, 0.0376, 0.9773, 0.0376, 0.9773, 0.0376, 0.9773, 0.0376, 0.9773, 0.0376, 0.9773, 0.0376, 0.9773, 0.0376, 0.9773, 0.0376, 0.9773, 0.0376, 0.9773, 0.0376, 0.9773, 0.0376, 0.9773])
me_cylinder_006.materials.append(mat_material)
me_cylinder_006.use_remesh_preserve_volume = False
me_cylinder_006.use_remesh_preserve_attributes = False
me_cylinder_006.use_mirror_vertex_groups = False
me_cylinder_006.update()

# ---- objects
ob_pressoir_vin = bpy.data.objects.new('Pressoir_Vin', me_cylinder_006)

# ---- transforms, parenting, visibility, modifiers, constraints
ob_pressoir_vin.location = (0.0, 0.01158, 0.9092)
ob_pressoir_vin.rotation_euler = (0.0, -0.0, 0.002928)
ob_pressoir_vin.lineart.crease_threshold = 0.0

# ---- collection membership
col_collection_1.objects.link(ob_pressoir_vin)

# ---- scene / render settings (as saved in the file)
scene.frame_start = 1; scene.frame_end = 250; scene.frame_set(2)
scene.render.engine = 'CYCLES'
scene.render.resolution_percentage = 50
scene.render.dither_intensity = 0.0
scene.cycles.use_denoising = False
scene.cycles.samples = 128
scene.cycles.sampling_pattern = 'TABULATED_SOBOL'
scene.cycles.light_sampling_threshold = 0.0
scene.cycles.use_adaptive_sampling = False
scene.cycles.use_light_tree = False
scene.cycles.blur_glossy = 0.0
scene.cycles.sample_clamp_indirect = 0.0
scene.view_settings.view_transform = 'Standard'
bpy.context.view_layer.update()

# ---- added for rendering (the .blend has no active camera and no usable light): camera, sun
cam_auto = bpy.data.cameras.new('AutoCamera')
cam_auto.lens = 50.0
cam_auto.sensor_width = 36.0
cam_auto.clip_end = 1000.0
ob_auto_camera = bpy.data.objects.new('AutoCamera', cam_auto)
scene.collection.objects.link(ob_auto_camera)
ob_auto_camera.location = (5.29799, -5.74146, 5.68367)
ob_auto_camera.rotation_euler = (1.09748, -7.21219e-08, 0.694738)
scene.camera = ob_auto_camera
light_auto_sun = bpy.data.lights.new('AutoSun', 'SUN')
light_auto_sun.energy = 3.0
light_auto_sun.angle = 0.0523599
ob_auto_sun = bpy.data.objects.new('AutoSun', light_auto_sun)
scene.collection.objects.link(ob_auto_sun)
ob_auto_sun.rotation_euler = (0.872665, 0.174533, 0.523599)
bpy.context.view_layer.update()
